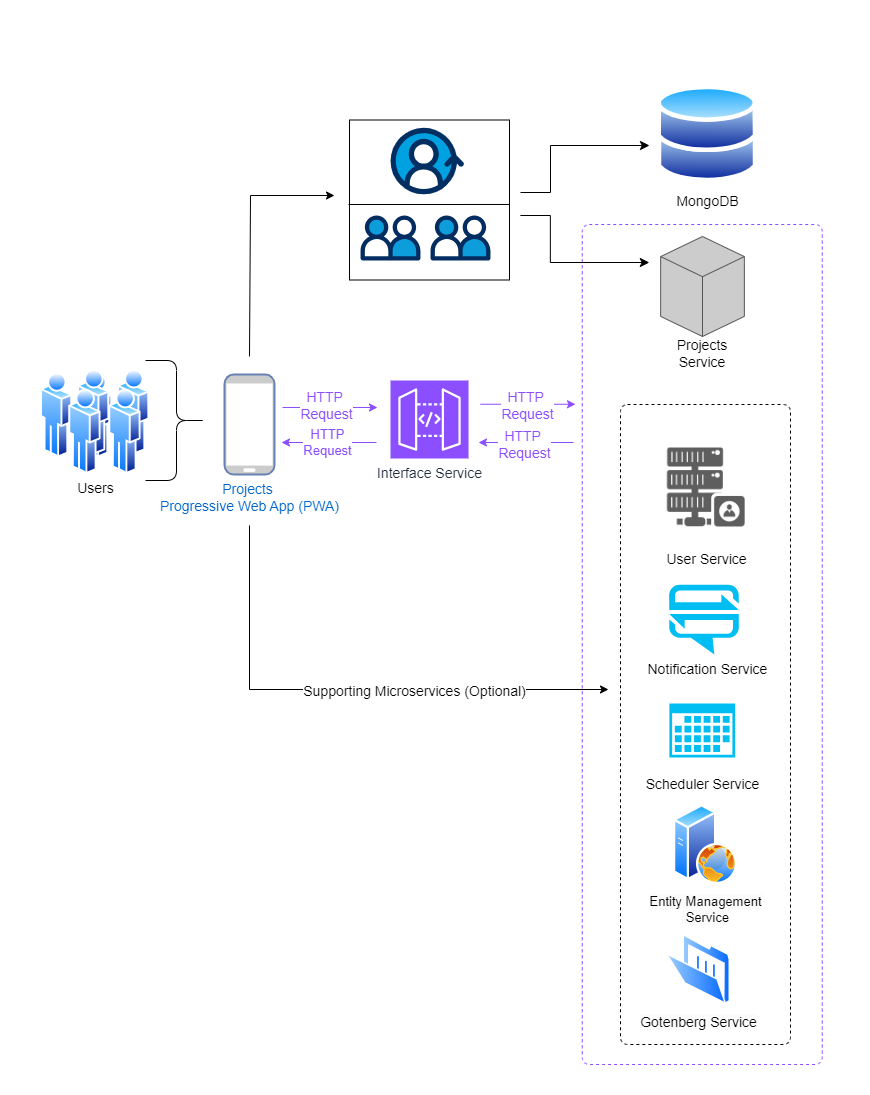

The diagram above was exported from draw.io. Its source (the exported page's mxGraphModel, read from the mxfile embedded in the PNG):
<mxGraphModel dx="1985" dy="1965" grid="1" gridSize="10" guides="1" tooltips="1" connect="1" arrows="1" fold="1" page="1" pageScale="1" pageWidth="1100" pageHeight="850" math="0" shadow="0">
  <root>
    <mxCell id="0" />
    <mxCell id="1" parent="0" />
    <mxCell id="2" value="" style="rounded=0;whiteSpace=wrap;html=1;strokeColor=none;" vertex="1" parent="1">
      <mxGeometry x="20" y="-4.5" width="870" height="1094.5" as="geometry" />
    </mxCell>
    <mxCell id="3" value="" style="rounded=1;whiteSpace=wrap;html=1;absoluteArcSize=1;arcSize=14;strokeWidth=1;dashed=1;fillColor=none;fontSize=14;" vertex="1" parent="1">
      <mxGeometry x="640" y="400" width="170" height="640" as="geometry" />
    </mxCell>
    <mxCell id="4" value="&lt;font face=&quot;Helvetica&quot; style=&quot;font-size: 14px;&quot;&gt;Projects&amp;nbsp;&lt;br&gt;Progressive Web App (PWA)&lt;/font&gt;" style="fontColor=#0066CC;verticalAlign=top;verticalLabelPosition=bottom;labelPosition=center;align=center;html=1;outlineConnect=0;fillColor=#CCCCCC;strokeColor=#6881B3;gradientColor=none;gradientDirection=north;strokeWidth=2;shape=mxgraph.networks.mobile;fontSize=12;fontFamily=Roboto Mono;fontSource=https%3A%2F%2Ffonts.googleapis.com%2Fcss%3Ffamily%3DRoboto%2BMono;" vertex="1" parent="1">
      <mxGeometry x="244" y="370" width="50" height="100" as="geometry" />
    </mxCell>
    <mxCell id="5" value="&lt;font face=&quot;Helvetica&quot; style=&quot;font-size: 14px;&quot;&gt;&lt;span&gt;User Service&lt;/span&gt;&lt;/font&gt;" style="shape=image;html=1;verticalAlign=top;verticalLabelPosition=bottom;labelBackgroundColor=#ffffff;imageAspect=0;aspect=fixed;image=https://cdn1.iconfinder.com/data/icons/database-management-2/100/-_database_hosting_network_server-13-128.png;imageBackground=none;sketch=0;fontSize=14;fontFamily=Montserrat;fontSource=https%3A%2F%2Ffonts.googleapis.com%2Fcss%3Ffamily%3DMontserrat;fontStyle=0" vertex="1" parent="1">
      <mxGeometry x="668.85" y="426" width="114" height="114" as="geometry" />
    </mxCell>
    <mxCell id="6" value="&lt;font face=&quot;Helvetica&quot; style=&quot;font-size: 14px;&quot;&gt;&amp;nbsp; Notification Service&lt;/font&gt;" style="verticalLabelPosition=bottom;html=1;verticalAlign=top;align=center;strokeColor=none;fillColor=#00BEF2;shape=mxgraph.azure.notification_hub;pointerEvents=1;fontSize=13;fontFamily=Roboto Mono;fontSource=https%3A%2F%2Ffonts.googleapis.com%2Fcss%3Ffamily%3DRoboto%2BMono;" vertex="1" parent="1">
      <mxGeometry x="688.48" y="580.0000000000001" width="70" height="70" as="geometry" />
    </mxCell>
    <mxCell id="7" value="" style="edgeStyle=orthogonalEdgeStyle;endArrow=classic;html=1;rounded=0;fontSize=14;entryX=-0.059;entryY=0.789;entryDx=0;entryDy=0;entryPerimeter=0;fontFamily=Roboto Mono;fontStyle=1;fontSource=https%3A%2F%2Ffonts.googleapis.com%2Fcss%3Ffamily%3DRoboto%2BMono;" edge="1" parent="1">
      <mxGeometry width="50" height="50" relative="1" as="geometry">
        <mxPoint x="269" y="521" as="sourcePoint" />
        <mxPoint x="628" y="685" as="targetPoint" />
        <Array as="points">
          <mxPoint x="269.02" y="685.06" />
        </Array>
      </mxGeometry>
    </mxCell>
    <mxCell id="8" value="&lt;font style=&quot;font-size: 14px;&quot;&gt;Supporting Microservices (Optional)&lt;/font&gt;" style="edgeLabel;html=1;align=center;verticalAlign=middle;resizable=0;points=[];" vertex="1" connectable="0" parent="7">
      <mxGeometry x="0.251" y="-1" relative="1" as="geometry">
        <mxPoint as="offset" />
      </mxGeometry>
    </mxCell>
    <mxCell id="9" value="" style="shape=curlyBracket;whiteSpace=wrap;html=1;rounded=1;flipH=1;labelBackgroundColor=#3333FF;sketch=0;fillColor=default;fontSize=14;" vertex="1" parent="1">
      <mxGeometry x="165" y="356" width="62" height="120" as="geometry" />
    </mxCell>
    <mxCell id="10" value="&lt;span&gt;&lt;font face=&quot;Helvetica&quot;&gt;Scheduler Service&lt;/font&gt;&lt;/span&gt;" style="sketch=0;aspect=fixed;pointerEvents=1;shadow=0;dashed=0;html=1;strokeColor=none;labelPosition=center;verticalLabelPosition=bottom;verticalAlign=middle;align=center;fillColor=#00BEF2;shape=mxgraph.mscae.enterprise.calendar;fontSize=14;fontFamily=Montserrat;fontSource=https%3A%2F%2Ffonts.googleapis.com%2Fcss%3Ffamily%3DMontserrat;fontStyle=0" vertex="1" parent="1">
      <mxGeometry x="688.88" y="699" width="65.75" height="53.92" as="geometry" />
    </mxCell>
    <mxCell id="11" value="&lt;font face=&quot;Helvetica&quot;&gt;Interface Service&lt;/font&gt;" style="sketch=0;points=[[0,0,0],[0.25,0,0],[0.5,0,0],[0.75,0,0],[1,0,0],[0,1,0],[0.25,1,0],[0.5,1,0],[0.75,1,0],[1,1,0],[0,0.25,0],[0,0.5,0],[0,0.75,0],[1,0.25,0],[1,0.5,0],[1,0.75,0]];outlineConnect=0;fontColor=#232F3E;fillColor=#8C4FFF;strokeColor=#ffffff;dashed=0;verticalLabelPosition=bottom;verticalAlign=top;align=center;html=1;fontSize=14;fontStyle=0;aspect=fixed;shape=mxgraph.aws4.resourceIcon;resIcon=mxgraph.aws4.api_gateway;fontFamily=Montserrat;fontSource=https%3A%2F%2Ffonts.googleapis.com%2Fcss%3Ffamily%3DMontserrat;" vertex="1" parent="1">
      <mxGeometry x="410" y="376" width="78" height="78" as="geometry" />
    </mxCell>
    <mxCell id="12" value="" style="edgeStyle=elbowEdgeStyle;elbow=horizontal;endArrow=classic;html=1;curved=0;rounded=0;endSize=7;startSize=8;exitX=1;exitY=0.5;exitDx=0;exitDy=0;fontSize=14;jumpSize=8;" edge="1" parent="1">
      <mxGeometry width="50" height="50" relative="1" as="geometry">
        <mxPoint x="540" y="188" as="sourcePoint" />
        <mxPoint x="669" y="141" as="targetPoint" />
        <Array as="points">
          <mxPoint x="570" y="83" />
        </Array>
      </mxGeometry>
    </mxCell>
    <mxCell id="13" value="&lt;div&gt;&lt;br&gt;&lt;/div&gt;&lt;div&gt;&lt;br&gt;&lt;/div&gt;&lt;div&gt;&lt;br&gt;&lt;/div&gt;&lt;div&gt;&lt;br&gt;&lt;/div&gt;&lt;div&gt;&lt;br&gt;&lt;/div&gt;&lt;div&gt;&lt;br&gt;&lt;/div&gt;&lt;div&gt;&lt;br&gt;&lt;/div&gt;&lt;div&gt;&lt;br&gt;&lt;/div&gt;&lt;div&gt;&lt;font face=&quot;Helvetica&quot;&gt;Projects Service&lt;/font&gt;&lt;/div&gt;" style="html=1;whiteSpace=wrap;shape=isoCube2;backgroundOutline=1;isoAngle=15;fillColor=#cccccc;strokeWidth=1;strokeColor=#575757;fontSize=14;fontStyle=0;fontFamily=Montserrat;fontSource=https%3A%2F%2Ffonts.googleapis.com%2Fcss%3Ffamily%3DMontserrat;" vertex="1" parent="1">
      <mxGeometry x="680.15" y="232" width="83.7" height="100" as="geometry" />
    </mxCell>
    <mxCell id="14" value="" style="rounded=1;whiteSpace=wrap;html=1;absoluteArcSize=1;arcSize=14;strokeWidth=1;dashed=1;fillColor=none;fontSize=14;strokeColor=#8C4FFF;fontStyle=1" vertex="1" parent="1">
      <mxGeometry x="601.76" y="220" width="240" height="840" as="geometry" />
    </mxCell>
    <mxCell id="15" value="" style="endArrow=classic;html=1;rounded=0;strokeColor=#8C4FFF;" edge="1" parent="1">
      <mxGeometry width="50" height="50" relative="1" as="geometry">
        <mxPoint x="302" y="403" as="sourcePoint" />
        <mxPoint x="397" y="403" as="targetPoint" />
      </mxGeometry>
    </mxCell>
    <mxCell id="16" value="&lt;font style=&quot;font-size: 14px;&quot; color=&quot;#8c4fff&quot;&gt;HTTP&amp;nbsp;&lt;/font&gt;&lt;div style=&quot;font-size: 14px;&quot;&gt;&lt;font style=&quot;font-size: 14px;&quot; color=&quot;#8c4fff&quot;&gt;Request&lt;/font&gt;&lt;/div&gt;" style="edgeLabel;html=1;align=center;verticalAlign=middle;resizable=0;points=[];" vertex="1" connectable="0" parent="15">
      <mxGeometry x="-0.1041" y="3" relative="1" as="geometry">
        <mxPoint as="offset" />
      </mxGeometry>
    </mxCell>
    <mxCell id="17" value="" style="endArrow=classic;html=1;rounded=0;strokeColor=#8C4FFF;" edge="1" parent="1">
      <mxGeometry width="50" height="50" relative="1" as="geometry">
        <mxPoint x="500" y="399.75" as="sourcePoint" />
        <mxPoint x="595" y="399.75" as="targetPoint" />
      </mxGeometry>
    </mxCell>
    <mxCell id="18" value="&lt;font color=&quot;#8c4fff&quot; style=&quot;font-size: 14px;&quot;&gt;HTTP&amp;nbsp;&lt;/font&gt;&lt;div style=&quot;font-size: 14px;&quot;&gt;&lt;font color=&quot;#8c4fff&quot; style=&quot;font-size: 14px;&quot;&gt;Request&lt;/font&gt;&lt;/div&gt;" style="edgeLabel;html=1;align=center;verticalAlign=middle;resizable=0;points=[];" vertex="1" connectable="0" parent="17">
      <mxGeometry x="-0.062" relative="1" as="geometry">
        <mxPoint x="1" as="offset" />
      </mxGeometry>
    </mxCell>
    <mxCell id="19" value="" style="endArrow=classic;html=1;rounded=0;strokeColor=#8C4FFF;fontFamily=Roboto Mono;fontSource=https%3A%2F%2Ffonts.googleapis.com%2Fcss%3Ffamily%3DRoboto%2BMono;" edge="1" parent="1">
      <mxGeometry width="50" height="50" relative="1" as="geometry">
        <mxPoint x="396" y="438" as="sourcePoint" />
        <mxPoint x="301" y="438" as="targetPoint" />
      </mxGeometry>
    </mxCell>
    <mxCell id="20" value="&lt;font style=&quot;font-size: 13px;&quot; color=&quot;#8c4fff&quot;&gt;HTTP&lt;/font&gt;&lt;div style=&quot;font-size: 13px;&quot;&gt;&lt;font style=&quot;font-size: 13px;&quot; color=&quot;#8c4fff&quot;&gt;Request&lt;/font&gt;&lt;/div&gt;" style="edgeLabel;html=1;align=center;verticalAlign=middle;resizable=0;points=[];" vertex="1" connectable="0" parent="19">
      <mxGeometry x="0.0377" y="-1" relative="1" as="geometry">
        <mxPoint as="offset" />
      </mxGeometry>
    </mxCell>
    <mxCell id="21" value="" style="endArrow=classic;html=1;rounded=0;strokeColor=#8C4FFF;" edge="1" parent="1">
      <mxGeometry width="50" height="50" relative="1" as="geometry">
        <mxPoint x="593" y="438" as="sourcePoint" />
        <mxPoint x="498" y="438" as="targetPoint" />
      </mxGeometry>
    </mxCell>
    <mxCell id="22" value="&lt;font style=&quot;font-size: 14px;&quot; color=&quot;#8c4fff&quot;&gt;HTTP&amp;nbsp;&lt;/font&gt;&lt;div style=&quot;font-size: 14px;&quot;&gt;&lt;font style=&quot;font-size: 14px;&quot; color=&quot;#8c4fff&quot;&gt;Request&lt;/font&gt;&lt;/div&gt;" style="edgeLabel;html=1;align=center;verticalAlign=middle;resizable=0;points=[];" vertex="1" connectable="0" parent="21">
      <mxGeometry x="0.0535" y="1" relative="1" as="geometry">
        <mxPoint as="offset" />
      </mxGeometry>
    </mxCell>
    <mxCell id="23" value="" style="edgeStyle=orthogonalEdgeStyle;endArrow=classic;html=1;rounded=0;fontSize=14;entryX=-0.059;entryY=0.789;entryDx=0;entryDy=0;entryPerimeter=0;" edge="1" parent="1">
      <mxGeometry width="50" height="50" relative="1" as="geometry">
        <mxPoint x="269" y="352" as="sourcePoint" />
        <mxPoint x="354" y="191.00000000000017" as="targetPoint" />
        <Array as="points">
          <mxPoint x="270.02" y="190.94000000000023" />
        </Array>
      </mxGeometry>
    </mxCell>
    <mxCell id="24" value="&lt;span style=&quot;font-size: 14px; background-color: rgb(251, 251, 251);&quot;&gt;&lt;font face=&quot;Helvetica&quot;&gt;Gotenberg Service&lt;/font&gt;&lt;/span&gt;" style="image;aspect=fixed;perimeter=ellipsePerimeter;html=1;align=center;shadow=0;dashed=0;spacingTop=3;image=img/lib/active_directory/folder_open.svg;" vertex="1" parent="1">
      <mxGeometry x="685.8000000000001" y="930" width="64.4" height="70" as="geometry" />
    </mxCell>
    <mxCell id="25" value="" style="image;aspect=fixed;perimeter=ellipsePerimeter;html=1;align=center;shadow=0;dashed=0;spacingTop=3;image=img/lib/active_directory/users.svg;" vertex="1" parent="1">
      <mxGeometry x="100" y="365" width="69.3" height="105" as="geometry" />
    </mxCell>
    <mxCell id="26" value="" style="image;aspect=fixed;perimeter=ellipsePerimeter;html=1;align=center;shadow=0;dashed=0;spacingTop=3;image=img/lib/active_directory/users.svg;" vertex="1" parent="1">
      <mxGeometry x="60" y="365" width="69.3" height="105" as="geometry" />
    </mxCell>
    <mxCell id="27" value="&lt;font style=&quot;font-size: 14px;&quot;&gt;MongoDB&lt;/font&gt;" style="image;aspect=fixed;perimeter=ellipsePerimeter;html=1;align=center;shadow=0;dashed=0;spacingTop=3;image=img/lib/active_directory/databases.svg;" vertex="1" parent="1">
      <mxGeometry x="676.37" y="80" width="101.02" height="99" as="geometry" />
    </mxCell>
    <mxCell id="28" value="&lt;font face=&quot;Helvetica&quot;&gt;Users&lt;/font&gt;" style="text;html=1;align=center;verticalAlign=middle;resizable=0;points=[];autosize=1;strokeColor=none;fillColor=none;fontStyle=0;fontFamily=Montserrat;fontSize=14;fontSource=https%3A%2F%2Ffonts.googleapis.com%2Fcss%3Ffamily%3DMontserrat;" vertex="1" parent="1">
      <mxGeometry x="85" y="469" width="60" height="30" as="geometry" />
    </mxCell>
    <mxCell id="29" value="" style="whiteSpace=wrap;html=1;aspect=fixed;" vertex="1" parent="1">
      <mxGeometry x="369" y="115.5" width="160" height="160" as="geometry" />
    </mxCell>
    <mxCell id="30" value="" style="endArrow=none;html=1;rounded=0;entryX=1;entryY=0.528;entryDx=0;entryDy=0;entryPerimeter=0;" edge="1" target="29" parent="1">
      <mxGeometry width="50" height="50" relative="1" as="geometry">
        <mxPoint x="368" y="200" as="sourcePoint" />
        <mxPoint x="430" y="260" as="targetPoint" />
      </mxGeometry>
    </mxCell>
    <mxCell id="31" value="" style="verticalLabelPosition=bottom;aspect=fixed;html=1;shape=mxgraph.salesforce.personalization;" vertex="1" parent="1">
      <mxGeometry x="380" y="211" width="60" height="45" as="geometry" />
    </mxCell>
    <mxCell id="32" value="" style="verticalLabelPosition=bottom;aspect=fixed;html=1;shape=mxgraph.salesforce.personalization;" vertex="1" parent="1">
      <mxGeometry x="450" y="211" width="60" height="45" as="geometry" />
    </mxCell>
    <mxCell id="33" value="" style="verticalLabelPosition=bottom;aspect=fixed;html=1;shape=mxgraph.salesforce.customer_360;" vertex="1" parent="1">
      <mxGeometry x="410" y="123.2" width="73.41" height="66.8" as="geometry" />
    </mxCell>
    <mxCell id="34" value="&lt;span style=&quot;font-size: 13px; background-color: rgb(251, 251, 251);&quot;&gt;Entity Management&lt;/span&gt;&lt;br style=&quot;font-size: 13px; background-color: rgb(251, 251, 251);&quot;&gt;&lt;span style=&quot;font-size: 13px; background-color: rgb(251, 251, 251);&quot;&gt;&amp;nbsp;Service&lt;/span&gt;" style="image;aspect=fixed;perimeter=ellipsePerimeter;html=1;align=center;shadow=0;dashed=0;spacingTop=3;image=img/lib/active_directory/web_server.svg;" vertex="1" parent="1">
      <mxGeometry x="693" y="800" width="64" height="80" as="geometry" />
    </mxCell>
    <mxCell id="35" value="" style="edgeStyle=elbowEdgeStyle;elbow=horizontal;endArrow=classic;html=1;curved=0;rounded=0;endSize=7;startSize=8;exitX=1;exitY=0.5;exitDx=0;exitDy=0;fontSize=14;jumpSize=8;" edge="1" parent="1">
      <mxGeometry width="50" height="50" relative="1" as="geometry">
        <mxPoint x="539.85" y="211.00000000000045" as="sourcePoint" />
        <mxPoint x="668.85" y="258.00000000000045" as="targetPoint" />
        <Array as="points">
          <mxPoint x="569.85" y="316.00000000000045" />
        </Array>
      </mxGeometry>
    </mxCell>
  </root>
</mxGraphModel>